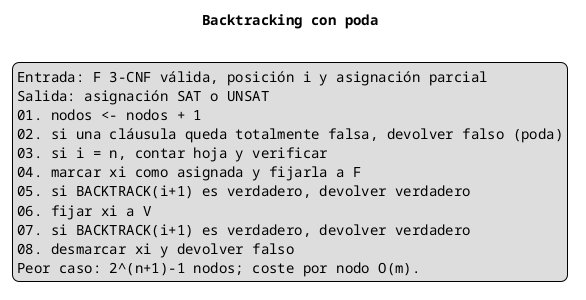

The diagram above was rendered by PlantUML. Its source (embedded in the PNG):
@startuml
skinparam defaultFontName Monospaced
title Backtracking con poda
legend
Entrada: F 3-CNF válida, posición i y asignación parcial
Salida: asignación SAT o UNSAT
01. nodos <- nodos + 1
02. si una cláusula queda totalmente falsa, devolver falso (poda)
03. si i = n, contar hoja y verificar
04. marcar xi como asignada y fijarla a F
05. si BACKTRACK(i+1) es verdadero, devolver verdadero
06. fijar xi a V
07. si BACKTRACK(i+1) es verdadero, devolver verdadero
08. desmarcar xi y devolver falso
Peor caso: 2^(n+1)-1 nodos; coste por nodo O(m).
endlegend
@enduml